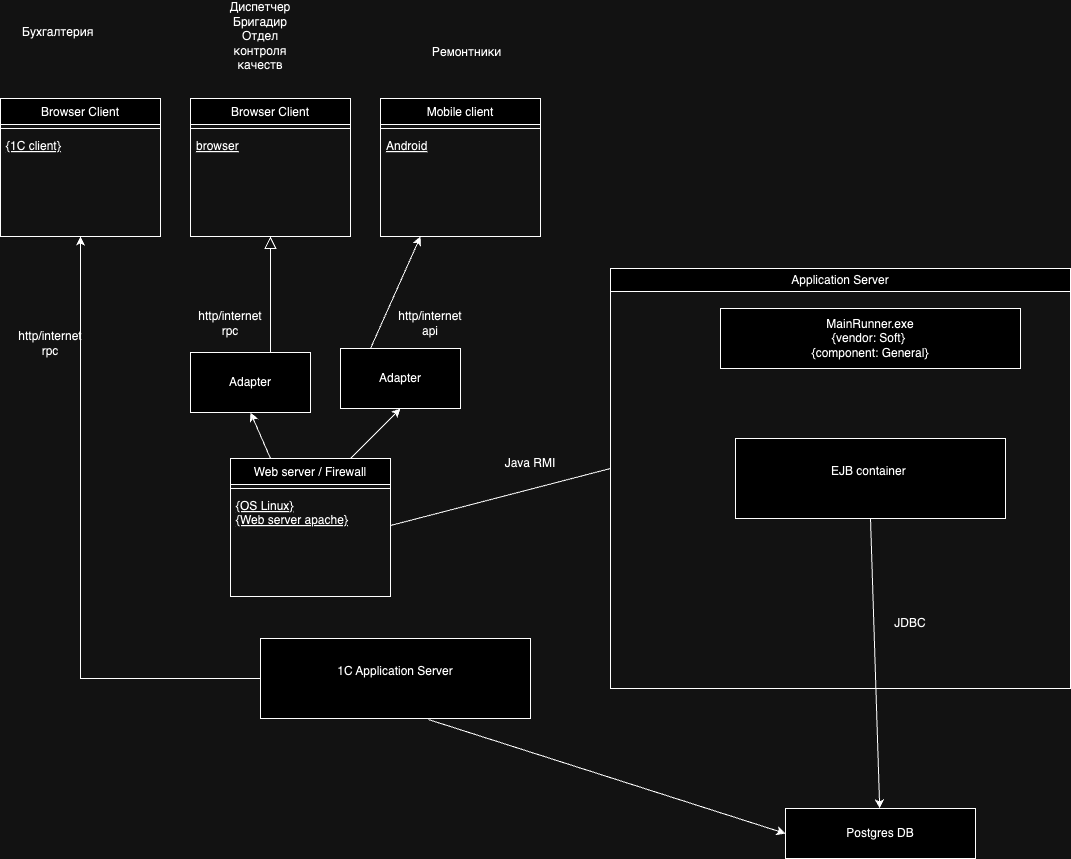

The diagram above was exported from draw.io. Its source (the exported page's mxGraphModel, read from the mxfile embedded in the PNG):
<mxGraphModel dx="1774" dy="1039" grid="1" gridSize="10" guides="1" tooltips="1" connect="1" arrows="1" fold="1" page="1" pageScale="1" pageWidth="827" pageHeight="1169" math="0" shadow="0">
  <root>
    <mxCell id="WIyWlLk6GJQsqaUBKTNV-0" />
    <mxCell id="WIyWlLk6GJQsqaUBKTNV-1" parent="WIyWlLk6GJQsqaUBKTNV-0" />
    <mxCell id="zkfFHV4jXpPFQw0GAbJ--6" value="Web server / Firewall" style="swimlane;fontStyle=0;align=center;verticalAlign=top;childLayout=stackLayout;horizontal=1;startSize=26;horizontalStack=0;resizeParent=1;resizeLast=0;collapsible=1;marginBottom=0;rounded=0;shadow=0;strokeWidth=1;" parent="WIyWlLk6GJQsqaUBKTNV-1" vertex="1">
      <mxGeometry x="230" y="630" width="160" height="138" as="geometry">
        <mxRectangle x="130" y="380" width="160" height="26" as="alternateBounds" />
      </mxGeometry>
    </mxCell>
    <mxCell id="zkfFHV4jXpPFQw0GAbJ--9" value="" style="line;html=1;strokeWidth=1;align=left;verticalAlign=middle;spacingTop=-1;spacingLeft=3;spacingRight=3;rotatable=0;labelPosition=right;points=[];portConstraint=eastwest;" parent="zkfFHV4jXpPFQw0GAbJ--6" vertex="1">
      <mxGeometry y="26" width="160" height="8" as="geometry" />
    </mxCell>
    <mxCell id="zkfFHV4jXpPFQw0GAbJ--10" value="{OS Linux}&#10;{Web server apache}&#10;" style="text;align=left;verticalAlign=top;spacingLeft=4;spacingRight=4;overflow=hidden;rotatable=0;points=[[0,0.5],[1,0.5]];portConstraint=eastwest;fontStyle=4" parent="zkfFHV4jXpPFQw0GAbJ--6" vertex="1">
      <mxGeometry y="34" width="160" height="66" as="geometry" />
    </mxCell>
    <mxCell id="zkfFHV4jXpPFQw0GAbJ--12" value="" style="endArrow=block;endSize=10;endFill=0;shadow=0;strokeWidth=1;rounded=0;curved=0;edgeStyle=elbowEdgeStyle;elbow=vertical;entryX=0.5;entryY=1;entryDx=0;entryDy=0;" parent="WIyWlLk6GJQsqaUBKTNV-1" target="6AAvKt1e9WxbrtciuXF0-11" edge="1">
      <mxGeometry width="160" relative="1" as="geometry">
        <mxPoint x="270" y="530" as="sourcePoint" />
        <mxPoint x="430" y="396" as="targetPoint" />
      </mxGeometry>
    </mxCell>
    <mxCell id="6AAvKt1e9WxbrtciuXF0-6" value="&lt;span style=&quot;font-weight: 400; text-wrap: nowrap;&quot;&gt;Application Server&lt;/span&gt;" style="swimlane;whiteSpace=wrap;html=1;" parent="WIyWlLk6GJQsqaUBKTNV-1" vertex="1">
      <mxGeometry x="610" y="440" width="460" height="420" as="geometry" />
    </mxCell>
    <mxCell id="6AAvKt1e9WxbrtciuXF0-0" value="MainRunner.exe&lt;div&gt;{vendor: Soft}&amp;nbsp;&lt;/div&gt;&lt;div&gt;{component: General}&lt;/div&gt;" style="rounded=0;whiteSpace=wrap;html=1;" parent="6AAvKt1e9WxbrtciuXF0-6" vertex="1">
      <mxGeometry x="110" y="40" width="300" height="60" as="geometry" />
    </mxCell>
    <mxCell id="6AAvKt1e9WxbrtciuXF0-8" value="EJB container&amp;nbsp;&lt;div&gt;&lt;br&gt;&lt;/div&gt;" style="rounded=0;whiteSpace=wrap;html=1;" parent="6AAvKt1e9WxbrtciuXF0-6" vertex="1">
      <mxGeometry x="125" y="170" width="270" height="80" as="geometry" />
    </mxCell>
    <mxCell id="6AAvKt1e9WxbrtciuXF0-16" value="JDBC" style="text;html=1;align=center;verticalAlign=middle;whiteSpace=wrap;rounded=0;" parent="6AAvKt1e9WxbrtciuXF0-6" vertex="1">
      <mxGeometry x="270" y="340" width="60" height="30" as="geometry" />
    </mxCell>
    <mxCell id="6AAvKt1e9WxbrtciuXF0-11" value="Browser Client" style="swimlane;fontStyle=0;align=center;verticalAlign=top;childLayout=stackLayout;horizontal=1;startSize=26;horizontalStack=0;resizeParent=1;resizeLast=0;collapsible=1;marginBottom=0;rounded=0;shadow=0;strokeWidth=1;" parent="WIyWlLk6GJQsqaUBKTNV-1" vertex="1">
      <mxGeometry x="190" y="270" width="160" height="138" as="geometry">
        <mxRectangle x="130" y="380" width="160" height="26" as="alternateBounds" />
      </mxGeometry>
    </mxCell>
    <mxCell id="6AAvKt1e9WxbrtciuXF0-12" value="" style="line;html=1;strokeWidth=1;align=left;verticalAlign=middle;spacingTop=-1;spacingLeft=3;spacingRight=3;rotatable=0;labelPosition=right;points=[];portConstraint=eastwest;" parent="6AAvKt1e9WxbrtciuXF0-11" vertex="1">
      <mxGeometry y="26" width="160" height="8" as="geometry" />
    </mxCell>
    <mxCell id="6AAvKt1e9WxbrtciuXF0-13" value="browser" style="text;align=left;verticalAlign=top;spacingLeft=4;spacingRight=4;overflow=hidden;rotatable=0;points=[[0,0.5],[1,0.5]];portConstraint=eastwest;fontStyle=4" parent="6AAvKt1e9WxbrtciuXF0-11" vertex="1">
      <mxGeometry y="34" width="160" height="26" as="geometry" />
    </mxCell>
    <mxCell id="6AAvKt1e9WxbrtciuXF0-14" value="" style="endArrow=none;html=1;rounded=0;exitX=1;exitY=0.5;exitDx=0;exitDy=0;" parent="WIyWlLk6GJQsqaUBKTNV-1" source="zkfFHV4jXpPFQw0GAbJ--10" edge="1">
      <mxGeometry width="50" height="50" relative="1" as="geometry">
        <mxPoint x="420" y="680" as="sourcePoint" />
        <mxPoint x="610" y="640" as="targetPoint" />
      </mxGeometry>
    </mxCell>
    <mxCell id="6AAvKt1e9WxbrtciuXF0-34" style="edgeStyle=orthogonalEdgeStyle;rounded=0;orthogonalLoop=1;jettySize=auto;html=1;entryX=0.5;entryY=1;entryDx=0;entryDy=0;exitX=0;exitY=0.5;exitDx=0;exitDy=0;" parent="WIyWlLk6GJQsqaUBKTNV-1" source="6AAvKt1e9WxbrtciuXF0-29" target="6AAvKt1e9WxbrtciuXF0-26" edge="1">
      <mxGeometry relative="1" as="geometry" />
    </mxCell>
    <mxCell id="6AAvKt1e9WxbrtciuXF0-15" value="Java RMI" style="text;html=1;align=center;verticalAlign=middle;whiteSpace=wrap;rounded=0;" parent="WIyWlLk6GJQsqaUBKTNV-1" vertex="1">
      <mxGeometry x="500" y="620" width="60" height="30" as="geometry" />
    </mxCell>
    <mxCell id="6AAvKt1e9WxbrtciuXF0-17" value="http/internet&lt;br&gt;rpc" style="text;html=1;align=center;verticalAlign=middle;whiteSpace=wrap;rounded=0;" parent="WIyWlLk6GJQsqaUBKTNV-1" vertex="1">
      <mxGeometry x="200" y="480" width="60" height="30" as="geometry" />
    </mxCell>
    <mxCell id="6AAvKt1e9WxbrtciuXF0-18" value="Mobile client" style="swimlane;fontStyle=0;align=center;verticalAlign=top;childLayout=stackLayout;horizontal=1;startSize=26;horizontalStack=0;resizeParent=1;resizeLast=0;collapsible=1;marginBottom=0;rounded=0;shadow=0;strokeWidth=1;" parent="WIyWlLk6GJQsqaUBKTNV-1" vertex="1">
      <mxGeometry x="380" y="270" width="160" height="138" as="geometry">
        <mxRectangle x="130" y="380" width="160" height="26" as="alternateBounds" />
      </mxGeometry>
    </mxCell>
    <mxCell id="6AAvKt1e9WxbrtciuXF0-19" value="" style="line;html=1;strokeWidth=1;align=left;verticalAlign=middle;spacingTop=-1;spacingLeft=3;spacingRight=3;rotatable=0;labelPosition=right;points=[];portConstraint=eastwest;" parent="6AAvKt1e9WxbrtciuXF0-18" vertex="1">
      <mxGeometry y="26" width="160" height="8" as="geometry" />
    </mxCell>
    <mxCell id="6AAvKt1e9WxbrtciuXF0-20" value="Android" style="text;align=left;verticalAlign=top;spacingLeft=4;spacingRight=4;overflow=hidden;rotatable=0;points=[[0,0.5],[1,0.5]];portConstraint=eastwest;fontStyle=4" parent="6AAvKt1e9WxbrtciuXF0-18" vertex="1">
      <mxGeometry y="34" width="160" height="26" as="geometry" />
    </mxCell>
    <mxCell id="6AAvKt1e9WxbrtciuXF0-21" value="http/internet&lt;br&gt;api" style="text;html=1;align=center;verticalAlign=middle;whiteSpace=wrap;rounded=0;" parent="WIyWlLk6GJQsqaUBKTNV-1" vertex="1">
      <mxGeometry x="400" y="480" width="60" height="30" as="geometry" />
    </mxCell>
    <mxCell id="6AAvKt1e9WxbrtciuXF0-22" value="" style="endArrow=classic;html=1;rounded=0;entryX=0.25;entryY=1;entryDx=0;entryDy=0;" parent="WIyWlLk6GJQsqaUBKTNV-1" target="6AAvKt1e9WxbrtciuXF0-18" edge="1">
      <mxGeometry width="50" height="50" relative="1" as="geometry">
        <mxPoint x="370" y="520" as="sourcePoint" />
        <mxPoint x="380" y="510" as="targetPoint" />
      </mxGeometry>
    </mxCell>
    <mxCell id="6AAvKt1e9WxbrtciuXF0-23" value="Диспетчер&lt;br&gt;Бригадир&lt;div&gt;Отдел контроля качеств&lt;br&gt;&lt;div&gt;&lt;br&gt;&lt;/div&gt;&lt;/div&gt;" style="text;html=1;align=center;verticalAlign=middle;whiteSpace=wrap;rounded=0;" parent="WIyWlLk6GJQsqaUBKTNV-1" vertex="1">
      <mxGeometry x="230" y="200" width="60" height="30" as="geometry" />
    </mxCell>
    <mxCell id="6AAvKt1e9WxbrtciuXF0-24" value="Ремонтники" style="text;whiteSpace=wrap;html=1;" parent="WIyWlLk6GJQsqaUBKTNV-1" vertex="1">
      <mxGeometry x="430" y="210" width="100" height="40" as="geometry" />
    </mxCell>
    <mxCell id="6AAvKt1e9WxbrtciuXF0-25" value="Бухгалтерия" style="text;whiteSpace=wrap;html=1;" parent="WIyWlLk6GJQsqaUBKTNV-1" vertex="1">
      <mxGeometry x="20" y="190" width="100" height="40" as="geometry" />
    </mxCell>
    <mxCell id="6AAvKt1e9WxbrtciuXF0-26" value="Browser Client" style="swimlane;fontStyle=0;align=center;verticalAlign=top;childLayout=stackLayout;horizontal=1;startSize=26;horizontalStack=0;resizeParent=1;resizeLast=0;collapsible=1;marginBottom=0;rounded=0;shadow=0;strokeWidth=1;" parent="WIyWlLk6GJQsqaUBKTNV-1" vertex="1">
      <mxGeometry y="270" width="160" height="138" as="geometry">
        <mxRectangle x="130" y="380" width="160" height="26" as="alternateBounds" />
      </mxGeometry>
    </mxCell>
    <mxCell id="6AAvKt1e9WxbrtciuXF0-27" value="" style="line;html=1;strokeWidth=1;align=left;verticalAlign=middle;spacingTop=-1;spacingLeft=3;spacingRight=3;rotatable=0;labelPosition=right;points=[];portConstraint=eastwest;" parent="6AAvKt1e9WxbrtciuXF0-26" vertex="1">
      <mxGeometry y="26" width="160" height="8" as="geometry" />
    </mxCell>
    <mxCell id="6AAvKt1e9WxbrtciuXF0-28" value="{1C client}" style="text;align=left;verticalAlign=top;spacingLeft=4;spacingRight=4;overflow=hidden;rotatable=0;points=[[0,0.5],[1,0.5]];portConstraint=eastwest;fontStyle=4" parent="6AAvKt1e9WxbrtciuXF0-26" vertex="1">
      <mxGeometry y="34" width="160" height="26" as="geometry" />
    </mxCell>
    <mxCell id="6AAvKt1e9WxbrtciuXF0-29" value="1C Application Server&lt;div&gt;&lt;br&gt;&lt;/div&gt;" style="rounded=0;whiteSpace=wrap;html=1;" parent="WIyWlLk6GJQsqaUBKTNV-1" vertex="1">
      <mxGeometry x="260" y="810" width="270" height="80" as="geometry" />
    </mxCell>
    <mxCell id="6AAvKt1e9WxbrtciuXF0-9" value="Postgres DB" style="rounded=0;whiteSpace=wrap;html=1;" parent="WIyWlLk6GJQsqaUBKTNV-1" vertex="1">
      <mxGeometry x="785" y="980" width="190" height="50" as="geometry" />
    </mxCell>
    <mxCell id="6AAvKt1e9WxbrtciuXF0-10" value="" style="endArrow=classic;html=1;rounded=0;exitX=0.5;exitY=1;exitDx=0;exitDy=0;" parent="WIyWlLk6GJQsqaUBKTNV-1" source="6AAvKt1e9WxbrtciuXF0-8" target="6AAvKt1e9WxbrtciuXF0-9" edge="1">
      <mxGeometry width="50" height="50" relative="1" as="geometry">
        <mxPoint x="610" y="440" as="sourcePoint" />
        <mxPoint x="660" y="390" as="targetPoint" />
      </mxGeometry>
    </mxCell>
    <mxCell id="6AAvKt1e9WxbrtciuXF0-31" value="" style="endArrow=classic;html=1;rounded=0;exitX=0.622;exitY=1.013;exitDx=0;exitDy=0;exitPerimeter=0;entryX=0;entryY=0.5;entryDx=0;entryDy=0;" parent="WIyWlLk6GJQsqaUBKTNV-1" source="6AAvKt1e9WxbrtciuXF0-29" target="6AAvKt1e9WxbrtciuXF0-9" edge="1">
      <mxGeometry width="50" height="50" relative="1" as="geometry">
        <mxPoint x="430" y="910" as="sourcePoint" />
        <mxPoint x="480" y="860" as="targetPoint" />
      </mxGeometry>
    </mxCell>
    <mxCell id="6AAvKt1e9WxbrtciuXF0-35" value="http/internet&lt;br&gt;rpc" style="text;html=1;align=center;verticalAlign=middle;whiteSpace=wrap;rounded=0;" parent="WIyWlLk6GJQsqaUBKTNV-1" vertex="1">
      <mxGeometry x="20" y="500" width="60" height="30" as="geometry" />
    </mxCell>
    <mxCell id="6AAvKt1e9WxbrtciuXF0-37" value="Adapter" style="rounded=0;whiteSpace=wrap;html=1;" parent="WIyWlLk6GJQsqaUBKTNV-1" vertex="1">
      <mxGeometry x="190" y="524" width="120" height="60" as="geometry" />
    </mxCell>
    <mxCell id="6AAvKt1e9WxbrtciuXF0-38" value="Adapter" style="rounded=0;whiteSpace=wrap;html=1;" parent="WIyWlLk6GJQsqaUBKTNV-1" vertex="1">
      <mxGeometry x="340" y="520" width="120" height="60" as="geometry" />
    </mxCell>
    <mxCell id="6AAvKt1e9WxbrtciuXF0-39" value="" style="endArrow=classic;html=1;rounded=0;exitX=0.25;exitY=0;exitDx=0;exitDy=0;entryX=0.5;entryY=1;entryDx=0;entryDy=0;" parent="WIyWlLk6GJQsqaUBKTNV-1" source="zkfFHV4jXpPFQw0GAbJ--6" target="6AAvKt1e9WxbrtciuXF0-37" edge="1">
      <mxGeometry width="50" height="50" relative="1" as="geometry">
        <mxPoint x="150" y="660" as="sourcePoint" />
        <mxPoint x="200" y="610" as="targetPoint" />
      </mxGeometry>
    </mxCell>
    <mxCell id="6AAvKt1e9WxbrtciuXF0-40" value="" style="endArrow=classic;html=1;rounded=0;exitX=0.75;exitY=0;exitDx=0;exitDy=0;entryX=0.5;entryY=1;entryDx=0;entryDy=0;" parent="WIyWlLk6GJQsqaUBKTNV-1" source="zkfFHV4jXpPFQw0GAbJ--6" target="6AAvKt1e9WxbrtciuXF0-38" edge="1">
      <mxGeometry width="50" height="50" relative="1" as="geometry">
        <mxPoint x="450" y="630" as="sourcePoint" />
        <mxPoint x="500" y="580" as="targetPoint" />
      </mxGeometry>
    </mxCell>
  </root>
</mxGraphModel>